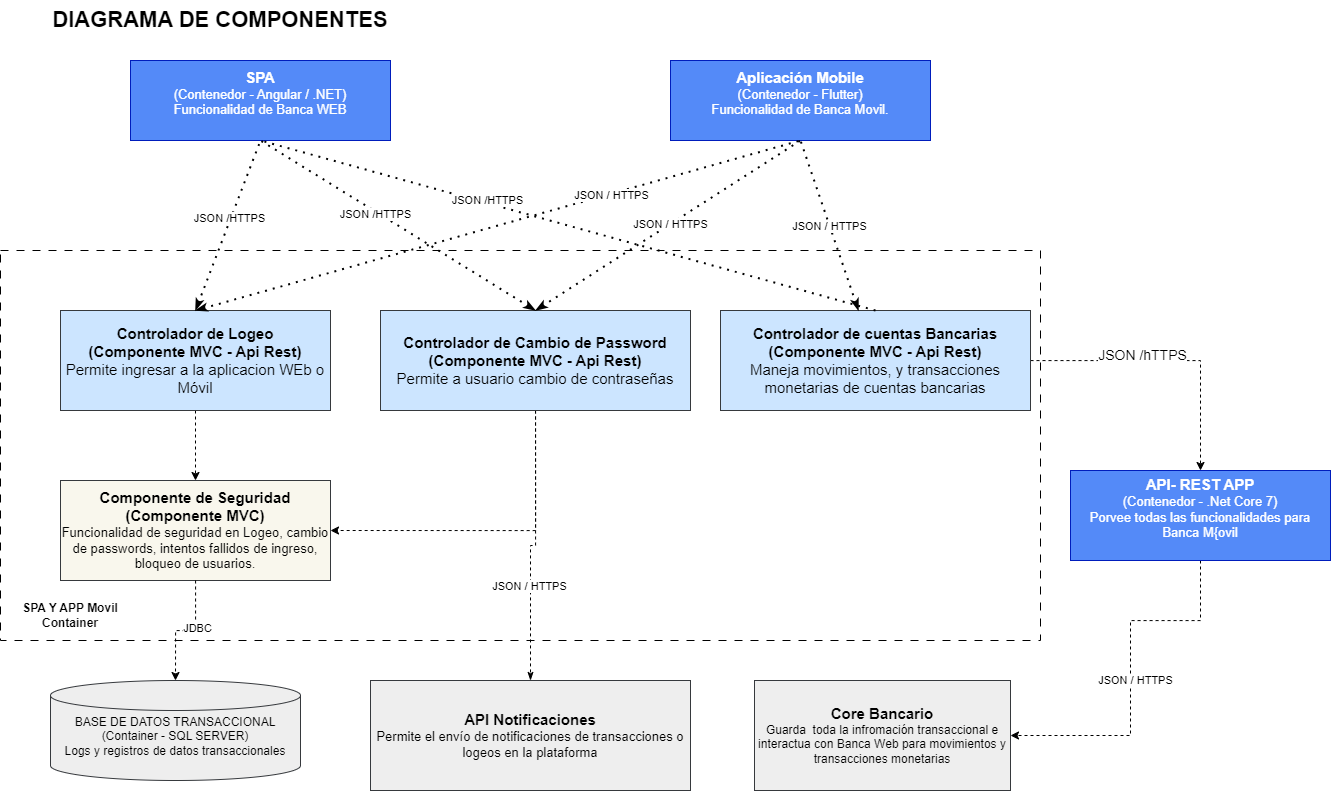

The diagram above was exported from draw.io. Its source (the exported page's mxGraphModel, read from the mxfile embedded in the PNG):
<mxGraphModel dx="2612" dy="903" grid="1" gridSize="10" guides="1" tooltips="1" connect="1" arrows="1" fold="1" page="1" pageScale="1" pageWidth="1169" pageHeight="827" math="0" shadow="0">
  <root>
    <mxCell id="0" />
    <mxCell id="1" parent="0" />
    <mxCell id="DdEaDyHnG_ZvrC7sFqNz-4" value="" style="rounded=0;whiteSpace=wrap;html=1;fillColor=none;dashed=1;dashPattern=8 8;" vertex="1" parent="1">
      <mxGeometry x="-1130" y="260" width="1040" height="390" as="geometry" />
    </mxCell>
    <mxCell id="BaADPMBUiPGxrjEnuahS-1" value="DIAGRAMA DE COMPONENTES" style="text;strokeColor=none;align=center;fillColor=none;html=1;verticalAlign=middle;whiteSpace=wrap;rounded=0;fontSize=22;fontStyle=1" vertex="1" parent="1">
      <mxGeometry x="-1090" y="10" width="360" height="40" as="geometry" />
    </mxCell>
    <mxCell id="DdEaDyHnG_ZvrC7sFqNz-1" value="&lt;span style=&quot;font-size: 15px;&quot;&gt;&lt;b&gt;SPA&lt;/b&gt;&lt;/span&gt;&lt;div&gt;&lt;font style=&quot;font-size: 13px;&quot;&gt;(Contenedor - Angular / .NET)&lt;/font&gt;&lt;/div&gt;&lt;div&gt;&lt;span style=&quot;font-size: 13px;&quot;&gt;Funcionalidad de Banca WEB&lt;br&gt;&lt;/span&gt;&lt;div&gt;&lt;br&gt;&lt;/div&gt;&lt;/div&gt;" style="rounded=0;whiteSpace=wrap;html=1;fillColor=#548af8;fontColor=#ffffff;strokeColor=#001DBC;" vertex="1" parent="1">
      <mxGeometry x="-1000" y="70" width="260" height="80" as="geometry" />
    </mxCell>
    <mxCell id="DdEaDyHnG_ZvrC7sFqNz-2" value="&lt;span style=&quot;font-size: 15px;&quot;&gt;&lt;b&gt;Aplicación Mobile&lt;/b&gt;&lt;/span&gt;&lt;div&gt;&lt;font style=&quot;font-size: 13px;&quot;&gt;(Contenedor - Flutter)&lt;/font&gt;&lt;/div&gt;&lt;div&gt;&lt;span style=&quot;font-size: 13px;&quot;&gt;Funcionalidad de Banca Movil.&lt;br&gt;&lt;/span&gt;&lt;div&gt;&lt;br&gt;&lt;/div&gt;&lt;/div&gt;" style="rounded=0;whiteSpace=wrap;html=1;fillColor=#548af8;fontColor=#ffffff;strokeColor=#001DBC;" vertex="1" parent="1">
      <mxGeometry x="-460" y="70" width="260" height="80" as="geometry" />
    </mxCell>
    <mxCell id="WAd8mwLcMse7o6mww2t1-22" style="edgeStyle=orthogonalEdgeStyle;rounded=0;orthogonalLoop=1;jettySize=auto;html=1;dashed=1;" edge="1" parent="1" source="DdEaDyHnG_ZvrC7sFqNz-7" target="DdEaDyHnG_ZvrC7sFqNz-11">
      <mxGeometry relative="1" as="geometry" />
    </mxCell>
    <mxCell id="DdEaDyHnG_ZvrC7sFqNz-7" value="&lt;font style=&quot;font-size: 15px;&quot;&gt;&lt;b&gt;Controlador de Logeo&lt;/b&gt;&lt;/font&gt;&lt;div&gt;&lt;span style=&quot;font-size: 15px;&quot;&gt;&lt;b&gt;(Componente MVC - Api Rest)&lt;br&gt;&lt;/b&gt;&lt;/span&gt;&lt;div&gt;&lt;font style=&quot;font-size: 15px;&quot;&gt;Permite ingresar a la aplicacion WEb o Móvil&lt;/font&gt;&lt;/div&gt;&lt;/div&gt;" style="rounded=0;whiteSpace=wrap;html=1;fillColor=#cce5ff;strokeColor=#36393d;" vertex="1" parent="1">
      <mxGeometry x="-1070" y="320" width="270" height="100" as="geometry" />
    </mxCell>
    <mxCell id="WAd8mwLcMse7o6mww2t1-23" style="edgeStyle=orthogonalEdgeStyle;rounded=0;orthogonalLoop=1;jettySize=auto;html=1;entryX=1;entryY=0.5;entryDx=0;entryDy=0;exitX=0.5;exitY=1;exitDx=0;exitDy=0;dashed=1;" edge="1" parent="1" source="DdEaDyHnG_ZvrC7sFqNz-8" target="DdEaDyHnG_ZvrC7sFqNz-11">
      <mxGeometry relative="1" as="geometry" />
    </mxCell>
    <mxCell id="WAd8mwLcMse7o6mww2t1-24" style="edgeStyle=orthogonalEdgeStyle;rounded=0;orthogonalLoop=1;jettySize=auto;html=1;entryX=0.5;entryY=0;entryDx=0;entryDy=0;startArrow=none;startFill=0;dashed=1;endArrow=classicThin;endFill=1;" edge="1" parent="1" source="DdEaDyHnG_ZvrC7sFqNz-8" target="HVPgpmm_2Qex5rNwA6L_-1">
      <mxGeometry relative="1" as="geometry" />
    </mxCell>
    <mxCell id="WAd8mwLcMse7o6mww2t1-27" value="JSON / HTTPS" style="edgeLabel;html=1;align=center;verticalAlign=middle;resizable=0;points=[];" vertex="1" connectable="0" parent="WAd8mwLcMse7o6mww2t1-24">
      <mxGeometry x="0.3083" y="-2" relative="1" as="geometry">
        <mxPoint as="offset" />
      </mxGeometry>
    </mxCell>
    <mxCell id="DdEaDyHnG_ZvrC7sFqNz-8" value="&lt;font style=&quot;font-size: 15px;&quot;&gt;&lt;b&gt;Controlador de Cambio de Password&lt;/b&gt;&lt;/font&gt;&lt;div&gt;&lt;span style=&quot;font-size: 15px;&quot;&gt;&lt;b&gt;(Componente MVC&amp;nbsp;&lt;/b&gt;&lt;/span&gt;&lt;b style=&quot;background-color: initial; font-size: 15px;&quot;&gt;- Api Rest&lt;/b&gt;&lt;b style=&quot;font-size: 15px; background-color: initial;&quot;&gt;)&lt;/b&gt;&lt;/div&gt;&lt;div&gt;&lt;div&gt;&lt;font style=&quot;font-size: 15px;&quot;&gt;Permite a usuario cambio de contraseñas&lt;/font&gt;&lt;/div&gt;&lt;/div&gt;" style="rounded=0;whiteSpace=wrap;html=1;fillColor=#cce5ff;strokeColor=#36393d;" vertex="1" parent="1">
      <mxGeometry x="-750" y="320" width="310" height="100" as="geometry" />
    </mxCell>
    <mxCell id="WAd8mwLcMse7o6mww2t1-25" style="edgeStyle=orthogonalEdgeStyle;rounded=0;orthogonalLoop=1;jettySize=auto;html=1;dashed=1;" edge="1" parent="1" source="DdEaDyHnG_ZvrC7sFqNz-10" target="Lvwo9Gxhy7KVp_8Hh8MN-1">
      <mxGeometry relative="1" as="geometry" />
    </mxCell>
    <mxCell id="Lvwo9Gxhy7KVp_8Hh8MN-2" value="&lt;font style=&quot;font-size: 14px;&quot;&gt;JSON /hTTPS&lt;/font&gt;" style="edgeLabel;html=1;align=center;verticalAlign=middle;resizable=0;points=[];" vertex="1" connectable="0" parent="WAd8mwLcMse7o6mww2t1-25">
      <mxGeometry x="-0.2096" y="6" relative="1" as="geometry">
        <mxPoint as="offset" />
      </mxGeometry>
    </mxCell>
    <mxCell id="DdEaDyHnG_ZvrC7sFqNz-10" value="&lt;font style=&quot;font-size: 15px;&quot;&gt;&lt;b&gt;Controlador de cuentas Bancarias&lt;/b&gt;&lt;/font&gt;&lt;div&gt;&lt;span style=&quot;font-size: 15px;&quot;&gt;&lt;b&gt;(Componente MVC&amp;nbsp;&lt;/b&gt;&lt;/span&gt;&lt;b style=&quot;background-color: initial; font-size: 15px;&quot;&gt;- Api Rest&lt;/b&gt;&lt;b style=&quot;font-size: 15px; background-color: initial;&quot;&gt;)&lt;/b&gt;&lt;/div&gt;&lt;div&gt;&lt;div&gt;&lt;font style=&quot;font-size: 15px;&quot;&gt;Maneja movimientos, y transacciones monetarias de cuentas bancarias&lt;/font&gt;&lt;/div&gt;&lt;/div&gt;" style="rounded=0;whiteSpace=wrap;html=1;fillColor=#cce5ff;strokeColor=#36393d;" vertex="1" parent="1">
      <mxGeometry x="-410" y="320" width="310" height="100" as="geometry" />
    </mxCell>
    <mxCell id="DdEaDyHnG_ZvrC7sFqNz-11" value="&lt;font style=&quot;font-size: 15px;&quot;&gt;&lt;b&gt;Componente de Seguridad&lt;/b&gt;&lt;/font&gt;&lt;div&gt;&lt;span style=&quot;font-size: 15px;&quot;&gt;&lt;b&gt;(Componente MVC)&lt;br&gt;&lt;/b&gt;&lt;/span&gt;&lt;div&gt;&lt;font style=&quot;font-size: 13px;&quot;&gt;Funcionalidad de seguridad en Logeo, cambio de passwords, intentos fallidos de ingreso, bloqueo de usuarios.&lt;/font&gt;&lt;br&gt;&lt;/div&gt;&lt;/div&gt;" style="rounded=0;whiteSpace=wrap;html=1;fillColor=#f9f7ed;strokeColor=#36393d;" vertex="1" parent="1">
      <mxGeometry x="-1070" y="490" width="270" height="100" as="geometry" />
    </mxCell>
    <mxCell id="HVPgpmm_2Qex5rNwA6L_-1" value="&lt;span style=&quot;font-size: 15px;&quot;&gt;&lt;b&gt;API Notificaciones&lt;/b&gt;&lt;/span&gt;&lt;div&gt;&lt;font style=&quot;font-size: 13px;&quot;&gt;Permite el envío de notificaciones de transacciones o logeos en la plataforma&lt;/font&gt;&lt;/div&gt;" style="rounded=0;whiteSpace=wrap;html=1;fillColor=#eeeeee;strokeColor=#36393d;" vertex="1" parent="1">
      <mxGeometry x="-760" y="690" width="320" height="110" as="geometry" />
    </mxCell>
    <mxCell id="WAd8mwLcMse7o6mww2t1-1" value="&lt;span style=&quot;font-size: 15px;&quot;&gt;&lt;b&gt;Core Bancario&lt;/b&gt;&lt;/span&gt;&lt;br&gt;&lt;div style=&quot;&quot;&gt;&lt;font style=&quot;font-size: 12px;&quot;&gt;Guarda&amp;nbsp; toda la infromación transaccional e interactua con Banca Web para movimientos y transacciones monetarias&lt;/font&gt;&lt;/div&gt;" style="rounded=0;whiteSpace=wrap;html=1;fillColor=#eeeeee;strokeColor=#36393d;" vertex="1" parent="1">
      <mxGeometry x="-376" y="690" width="256" height="110" as="geometry" />
    </mxCell>
    <mxCell id="WAd8mwLcMse7o6mww2t1-26" style="edgeStyle=orthogonalEdgeStyle;rounded=0;orthogonalLoop=1;jettySize=auto;html=1;dashed=1;exitX=0.5;exitY=1;exitDx=0;exitDy=0;" edge="1" parent="1" source="Lvwo9Gxhy7KVp_8Hh8MN-1" target="WAd8mwLcMse7o6mww2t1-1">
      <mxGeometry relative="1" as="geometry">
        <Array as="points">
          <mxPoint x="70" y="630" />
          <mxPoint y="630" />
          <mxPoint y="745" />
        </Array>
      </mxGeometry>
    </mxCell>
    <mxCell id="WAd8mwLcMse7o6mww2t1-28" value="JSON / HTTPS" style="edgeLabel;html=1;align=center;verticalAlign=middle;resizable=0;points=[];" vertex="1" connectable="0" parent="WAd8mwLcMse7o6mww2t1-26">
      <mxGeometry x="0.035" y="3" relative="1" as="geometry">
        <mxPoint x="1" as="offset" />
      </mxGeometry>
    </mxCell>
    <mxCell id="WAd8mwLcMse7o6mww2t1-9" value="" style="endArrow=none;dashed=1;html=1;dashPattern=1 3;strokeWidth=2;rounded=0;entryX=0.5;entryY=1;entryDx=0;entryDy=0;exitX=0.5;exitY=0;exitDx=0;exitDy=0;startArrow=classicThin;startFill=1;" edge="1" parent="1" source="DdEaDyHnG_ZvrC7sFqNz-7" target="DdEaDyHnG_ZvrC7sFqNz-1">
      <mxGeometry width="50" height="50" relative="1" as="geometry">
        <mxPoint x="-680" y="430" as="sourcePoint" />
        <mxPoint x="-630" y="380" as="targetPoint" />
      </mxGeometry>
    </mxCell>
    <mxCell id="WAd8mwLcMse7o6mww2t1-13" value="JSON /HTTPS" style="edgeLabel;html=1;align=center;verticalAlign=middle;resizable=0;points=[];" vertex="1" connectable="0" parent="WAd8mwLcMse7o6mww2t1-9">
      <mxGeometry x="0.0832" y="2" relative="1" as="geometry">
        <mxPoint as="offset" />
      </mxGeometry>
    </mxCell>
    <mxCell id="WAd8mwLcMse7o6mww2t1-10" value="" style="endArrow=none;dashed=1;html=1;dashPattern=1 3;strokeWidth=2;rounded=0;entryX=0.5;entryY=1;entryDx=0;entryDy=0;exitX=0.5;exitY=0;exitDx=0;exitDy=0;startArrow=classicThin;startFill=1;" edge="1" parent="1" source="DdEaDyHnG_ZvrC7sFqNz-8" target="DdEaDyHnG_ZvrC7sFqNz-1">
      <mxGeometry width="50" height="50" relative="1" as="geometry">
        <mxPoint x="-680" y="430" as="sourcePoint" />
        <mxPoint x="-880" y="150" as="targetPoint" />
      </mxGeometry>
    </mxCell>
    <mxCell id="WAd8mwLcMse7o6mww2t1-14" value="JSON /HTTPS" style="edgeLabel;html=1;align=center;verticalAlign=middle;resizable=0;points=[];" vertex="1" connectable="0" parent="WAd8mwLcMse7o6mww2t1-10">
      <mxGeometry x="0.1611" y="2" relative="1" as="geometry">
        <mxPoint as="offset" />
      </mxGeometry>
    </mxCell>
    <mxCell id="WAd8mwLcMse7o6mww2t1-12" value="" style="endArrow=none;dashed=1;html=1;dashPattern=1 3;strokeWidth=2;rounded=0;entryX=0.5;entryY=1;entryDx=0;entryDy=0;exitX=0.5;exitY=0;exitDx=0;exitDy=0;" edge="1" parent="1" source="DdEaDyHnG_ZvrC7sFqNz-10" target="DdEaDyHnG_ZvrC7sFqNz-1">
      <mxGeometry width="50" height="50" relative="1" as="geometry">
        <mxPoint x="-680" y="430" as="sourcePoint" />
        <mxPoint x="-630" y="380" as="targetPoint" />
      </mxGeometry>
    </mxCell>
    <mxCell id="WAd8mwLcMse7o6mww2t1-15" value="JSON /HTTPS" style="edgeLabel;html=1;align=center;verticalAlign=middle;resizable=0;points=[];" vertex="1" connectable="0" parent="WAd8mwLcMse7o6mww2t1-12">
      <mxGeometry x="0.2656" y="-4" relative="1" as="geometry">
        <mxPoint x="-1" as="offset" />
      </mxGeometry>
    </mxCell>
    <mxCell id="WAd8mwLcMse7o6mww2t1-16" value="" style="endArrow=none;dashed=1;html=1;dashPattern=1 3;strokeWidth=2;rounded=0;entryX=0.5;entryY=1;entryDx=0;entryDy=0;exitX=0.5;exitY=0;exitDx=0;exitDy=0;startArrow=classicThin;startFill=1;" edge="1" parent="1" source="DdEaDyHnG_ZvrC7sFqNz-7" target="DdEaDyHnG_ZvrC7sFqNz-2">
      <mxGeometry width="50" height="50" relative="1" as="geometry">
        <mxPoint x="-680" y="430" as="sourcePoint" />
        <mxPoint x="-630" y="380" as="targetPoint" />
      </mxGeometry>
    </mxCell>
    <mxCell id="WAd8mwLcMse7o6mww2t1-19" value="JSON / HTTPS" style="edgeLabel;html=1;align=center;verticalAlign=middle;resizable=0;points=[];" vertex="1" connectable="0" parent="WAd8mwLcMse7o6mww2t1-16">
      <mxGeometry x="0.371" y="-1" relative="1" as="geometry">
        <mxPoint as="offset" />
      </mxGeometry>
    </mxCell>
    <mxCell id="WAd8mwLcMse7o6mww2t1-17" value="" style="endArrow=none;dashed=1;html=1;dashPattern=1 3;strokeWidth=2;rounded=0;exitX=0.5;exitY=0;exitDx=0;exitDy=0;startArrow=classicThin;startFill=1;" edge="1" parent="1" source="DdEaDyHnG_ZvrC7sFqNz-8">
      <mxGeometry width="50" height="50" relative="1" as="geometry">
        <mxPoint x="-680" y="430" as="sourcePoint" />
        <mxPoint x="-330" y="150" as="targetPoint" />
      </mxGeometry>
    </mxCell>
    <mxCell id="WAd8mwLcMse7o6mww2t1-20" value="JSON / HTTPS" style="edgeLabel;html=1;align=center;verticalAlign=middle;resizable=0;points=[];" vertex="1" connectable="0" parent="WAd8mwLcMse7o6mww2t1-17">
      <mxGeometry x="0.0185" relative="1" as="geometry">
        <mxPoint as="offset" />
      </mxGeometry>
    </mxCell>
    <mxCell id="WAd8mwLcMse7o6mww2t1-18" value="" style="endArrow=none;dashed=1;html=1;dashPattern=1 3;strokeWidth=2;rounded=0;entryX=0.5;entryY=1;entryDx=0;entryDy=0;startArrow=classicThin;startFill=1;" edge="1" parent="1" source="DdEaDyHnG_ZvrC7sFqNz-10" target="DdEaDyHnG_ZvrC7sFqNz-2">
      <mxGeometry width="50" height="50" relative="1" as="geometry">
        <mxPoint x="-680" y="430" as="sourcePoint" />
        <mxPoint x="-630" y="380" as="targetPoint" />
      </mxGeometry>
    </mxCell>
    <mxCell id="WAd8mwLcMse7o6mww2t1-21" value="JSON / HTTPS" style="edgeLabel;html=1;align=center;verticalAlign=middle;resizable=0;points=[];" vertex="1" connectable="0" parent="WAd8mwLcMse7o6mww2t1-18">
      <mxGeometry x="0.0029" y="1" relative="1" as="geometry">
        <mxPoint x="1" y="1" as="offset" />
      </mxGeometry>
    </mxCell>
    <mxCell id="cy55n9ddYGSvg0txuw-F-1" value="BASE DE DATOS TRANSACCIONAL&lt;div&gt;(Container - SQL SERVER)&lt;/div&gt;&lt;div&gt;Logs y registros de datos transaccionales&lt;/div&gt;&lt;div&gt;&lt;br&gt;&lt;/div&gt;" style="shape=cylinder3;whiteSpace=wrap;html=1;boundedLbl=1;backgroundOutline=1;size=15;fillColor=#eeeeee;strokeColor=#36393d;" vertex="1" parent="1">
      <mxGeometry x="-1080" y="690" width="250" height="100" as="geometry" />
    </mxCell>
    <mxCell id="cy55n9ddYGSvg0txuw-F-2" style="edgeStyle=orthogonalEdgeStyle;rounded=0;orthogonalLoop=1;jettySize=auto;html=1;entryX=0.5;entryY=0;entryDx=0;entryDy=0;entryPerimeter=0;dashed=1;" edge="1" parent="1" source="DdEaDyHnG_ZvrC7sFqNz-11" target="cy55n9ddYGSvg0txuw-F-1">
      <mxGeometry relative="1" as="geometry" />
    </mxCell>
    <mxCell id="cy55n9ddYGSvg0txuw-F-3" value="JDBC" style="edgeLabel;html=1;align=center;verticalAlign=middle;resizable=0;points=[];" vertex="1" connectable="0" parent="cy55n9ddYGSvg0txuw-F-2">
      <mxGeometry x="-0.2" y="1" relative="1" as="geometry">
        <mxPoint as="offset" />
      </mxGeometry>
    </mxCell>
    <mxCell id="cy55n9ddYGSvg0txuw-F-4" value="&lt;b&gt;SPA Y APP Movil Container&lt;/b&gt;" style="text;strokeColor=none;align=center;fillColor=none;html=1;verticalAlign=middle;whiteSpace=wrap;rounded=0;" vertex="1" parent="1">
      <mxGeometry x="-1120" y="610" width="120" height="30" as="geometry" />
    </mxCell>
    <mxCell id="Lvwo9Gxhy7KVp_8Hh8MN-1" value="&lt;span style=&quot;font-size: 15px;&quot;&gt;&lt;b&gt;API- REST APP&lt;/b&gt;&lt;/span&gt;&lt;div&gt;&lt;font style=&quot;font-size: 13px;&quot;&gt;(Contenedor - .Net Core 7)&lt;/font&gt;&lt;/div&gt;&lt;div&gt;&lt;span style=&quot;font-size: 13px;&quot;&gt;Porvee todas las funcionalidades para Banca M{ovil&lt;br&gt;&lt;/span&gt;&lt;div&gt;&lt;br&gt;&lt;/div&gt;&lt;/div&gt;" style="rounded=0;whiteSpace=wrap;html=1;fillColor=#548af8;fontColor=#ffffff;strokeColor=#001DBC;" vertex="1" parent="1">
      <mxGeometry x="-60" y="480" width="260" height="90" as="geometry" />
    </mxCell>
  </root>
</mxGraphModel>